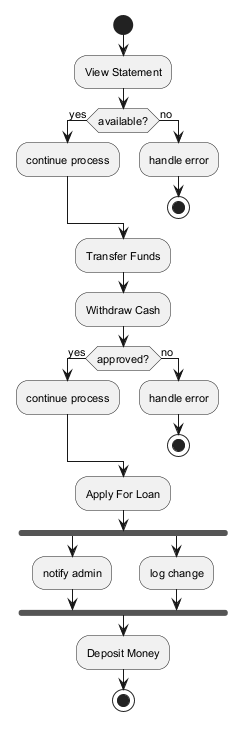

The diagram above was rendered by PlantUML. Its source (embedded in the PNG):
@startuml
skinparam backgroundColor #FFFFFF
skinparam classBackgroundColor #F1F8E9
skinparam classBorderColor #33691E
skinparam defaultFontSize 11
start
:View Statement;
if (available?) then (yes)
:continue process;
else (no)
:handle error;
stop
endif
:Transfer Funds;
:Withdraw Cash;
if (approved?) then (yes)
:continue process;
else (no)
:handle error;
stop
endif
:Apply For Loan;
fork
:notify admin;
fork again
:log change;
end fork
:Deposit Money;
stop
@enduml